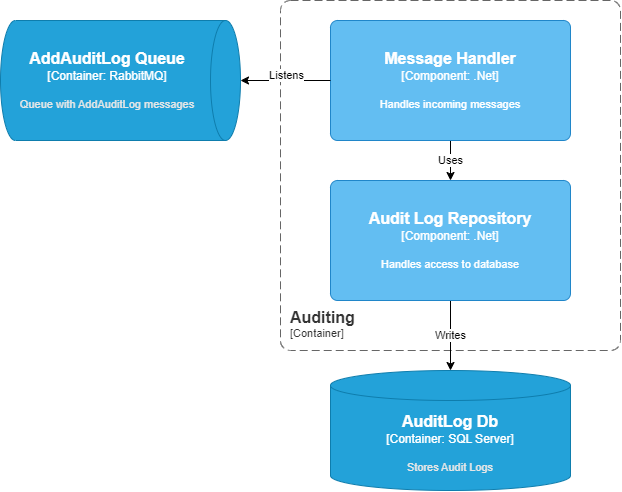

The diagram above was exported from draw.io. Its source (the exported page's mxGraphModel, read from the mxfile embedded in the PNG):
<mxGraphModel dx="875" dy="435" grid="1" gridSize="10" guides="1" tooltips="1" connect="1" arrows="1" fold="1" page="1" pageScale="1" pageWidth="850" pageHeight="1100" math="0" shadow="0">
  <root>
    <mxCell id="0" />
    <mxCell id="1" parent="0" />
    <object placeholders="1" c4Name="Auditing" c4Type="ContainerScopeBoundary" c4Application="Container" label="&lt;font style=&quot;font-size: 16px&quot;&gt;&lt;b&gt;&lt;div style=&quot;text-align: left&quot;&gt;%c4Name%&lt;/div&gt;&lt;/b&gt;&lt;/font&gt;&lt;div style=&quot;text-align: left&quot;&gt;[%c4Application%]&lt;/div&gt;" id="zyRfxSF7Z9vaK23-ptXO-1">
      <mxCell style="rounded=1;fontSize=11;whiteSpace=wrap;html=1;dashed=1;arcSize=20;fillColor=none;strokeColor=#666666;fontColor=#333333;labelBackgroundColor=none;align=left;verticalAlign=bottom;labelBorderColor=none;spacingTop=0;spacing=10;dashPattern=8 4;metaEdit=1;rotatable=0;perimeter=rectanglePerimeter;noLabel=0;labelPadding=0;allowArrows=0;connectable=0;expand=0;recursiveResize=0;editable=1;pointerEvents=0;absoluteArcSize=1;points=[[0.25,0,0],[0.5,0,0],[0.75,0,0],[1,0.25,0],[1,0.5,0],[1,0.75,0],[0.75,1,0],[0.5,1,0],[0.25,1,0],[0,0.75,0],[0,0.5,0],[0,0.25,0]];" vertex="1" parent="1">
        <mxGeometry x="340" y="160" width="340" height="350" as="geometry" />
      </mxCell>
    </object>
    <mxCell id="zyRfxSF7Z9vaK23-ptXO-11" value="Uses" style="edgeStyle=orthogonalEdgeStyle;rounded=0;orthogonalLoop=1;jettySize=auto;html=1;" edge="1" parent="1" source="zyRfxSF7Z9vaK23-ptXO-2" target="zyRfxSF7Z9vaK23-ptXO-6">
      <mxGeometry relative="1" as="geometry" />
    </mxCell>
    <object placeholders="1" c4Name="Message Handler" c4Type="Component" c4Technology=".Net" c4Description="Handles incoming messages" label="&lt;font style=&quot;font-size: 16px&quot;&gt;&lt;b&gt;%c4Name%&lt;/b&gt;&lt;/font&gt;&lt;div&gt;[%c4Type%: %c4Technology%]&lt;/div&gt;&lt;br&gt;&lt;div&gt;&lt;font style=&quot;font-size: 11px&quot;&gt;%c4Description%&lt;/font&gt;&lt;/div&gt;" id="zyRfxSF7Z9vaK23-ptXO-2">
      <mxCell style="rounded=1;whiteSpace=wrap;html=1;labelBackgroundColor=none;fillColor=#63BEF2;fontColor=#ffffff;align=center;arcSize=6;strokeColor=#2086C9;metaEdit=1;resizable=0;points=[[0.25,0,0],[0.5,0,0],[0.75,0,0],[1,0.25,0],[1,0.5,0],[1,0.75,0],[0.75,1,0],[0.5,1,0],[0.25,1,0],[0,0.75,0],[0,0.5,0],[0,0.25,0]];" vertex="1" parent="1">
        <mxGeometry x="390" y="180" width="240" height="120" as="geometry" />
      </mxCell>
    </object>
    <object placeholders="1" c4Name="AddAuditLog Queue" c4Type="Container" c4Technology="RabbitMQ" c4Description="Queue with AddAuditLog messages" label="&lt;font style=&quot;font-size: 16px&quot;&gt;&lt;b&gt;%c4Name%&lt;/b&gt;&lt;/font&gt;&lt;div&gt;[%c4Type%:&amp;nbsp;%c4Technology%]&lt;/div&gt;&lt;br&gt;&lt;div&gt;&lt;font style=&quot;font-size: 11px&quot;&gt;&lt;font color=&quot;#E6E6E6&quot;&gt;%c4Description%&lt;/font&gt;&lt;/div&gt;" id="zyRfxSF7Z9vaK23-ptXO-3">
      <mxCell style="shape=cylinder3;size=15;direction=south;whiteSpace=wrap;html=1;boundedLbl=1;rounded=0;labelBackgroundColor=none;fillColor=#23A2D9;fontSize=12;fontColor=#ffffff;align=center;strokeColor=#0E7DAD;metaEdit=1;points=[[0.5,0,0],[1,0.25,0],[1,0.5,0],[1,0.75,0],[0.5,1,0],[0,0.75,0],[0,0.5,0],[0,0.25,0]];resizable=0;" vertex="1" parent="1">
        <mxGeometry x="60" y="180" width="240" height="120" as="geometry" />
      </mxCell>
    </object>
    <mxCell id="zyRfxSF7Z9vaK23-ptXO-4" style="edgeStyle=orthogonalEdgeStyle;rounded=0;orthogonalLoop=1;jettySize=auto;html=1;exitX=0;exitY=0.5;exitDx=0;exitDy=0;exitPerimeter=0;entryX=0.5;entryY=0;entryDx=0;entryDy=0;entryPerimeter=0;" edge="1" parent="1" source="zyRfxSF7Z9vaK23-ptXO-2" target="zyRfxSF7Z9vaK23-ptXO-3">
      <mxGeometry relative="1" as="geometry" />
    </mxCell>
    <mxCell id="zyRfxSF7Z9vaK23-ptXO-5" value="Listens" style="edgeLabel;html=1;align=center;verticalAlign=middle;resizable=0;points=[];" vertex="1" connectable="0" parent="zyRfxSF7Z9vaK23-ptXO-4">
      <mxGeometry x="-0.0176" y="-5" relative="1" as="geometry">
        <mxPoint as="offset" />
      </mxGeometry>
    </mxCell>
    <mxCell id="zyRfxSF7Z9vaK23-ptXO-10" value="Writes" style="edgeStyle=orthogonalEdgeStyle;rounded=0;orthogonalLoop=1;jettySize=auto;html=1;" edge="1" parent="1" source="zyRfxSF7Z9vaK23-ptXO-6" target="zyRfxSF7Z9vaK23-ptXO-7">
      <mxGeometry relative="1" as="geometry">
        <Array as="points">
          <mxPoint x="510" y="490" />
          <mxPoint x="510" y="490" />
        </Array>
      </mxGeometry>
    </mxCell>
    <object placeholders="1" c4Name="Audit Log Repository" c4Type="Component" c4Technology=".Net" c4Description="Handles access to database" label="&lt;font style=&quot;font-size: 16px&quot;&gt;&lt;b&gt;%c4Name%&lt;/b&gt;&lt;/font&gt;&lt;div&gt;[%c4Type%: %c4Technology%]&lt;/div&gt;&lt;br&gt;&lt;div&gt;&lt;font style=&quot;font-size: 11px&quot;&gt;%c4Description%&lt;/font&gt;&lt;/div&gt;" id="zyRfxSF7Z9vaK23-ptXO-6">
      <mxCell style="rounded=1;whiteSpace=wrap;html=1;labelBackgroundColor=none;fillColor=#63BEF2;fontColor=#ffffff;align=center;arcSize=6;strokeColor=#2086C9;metaEdit=1;resizable=0;points=[[0.25,0,0],[0.5,0,0],[0.75,0,0],[1,0.25,0],[1,0.5,0],[1,0.75,0],[0.75,1,0],[0.5,1,0],[0.25,1,0],[0,0.75,0],[0,0.5,0],[0,0.25,0]];" vertex="1" parent="1">
        <mxGeometry x="390" y="340" width="240" height="120" as="geometry" />
      </mxCell>
    </object>
    <object placeholders="1" c4Name="AuditLog Db" c4Type="Container" c4Technology="SQL Server" c4Description="Stores Audit Logs" label="&lt;font style=&quot;font-size: 16px&quot;&gt;&lt;b&gt;%c4Name%&lt;/b&gt;&lt;/font&gt;&lt;div&gt;[%c4Type%:&amp;nbsp;%c4Technology%]&lt;/div&gt;&lt;br&gt;&lt;div&gt;&lt;font style=&quot;font-size: 11px&quot;&gt;&lt;font color=&quot;#E6E6E6&quot;&gt;%c4Description%&lt;/font&gt;&lt;/div&gt;" id="zyRfxSF7Z9vaK23-ptXO-7">
      <mxCell style="shape=cylinder3;size=15;whiteSpace=wrap;html=1;boundedLbl=1;rounded=0;labelBackgroundColor=none;fillColor=#23A2D9;fontSize=12;fontColor=#ffffff;align=center;strokeColor=#0E7DAD;metaEdit=1;points=[[0.5,0,0],[1,0.25,0],[1,0.5,0],[1,0.75,0],[0.5,1,0],[0,0.75,0],[0,0.5,0],[0,0.25,0]];resizable=0;" vertex="1" parent="1">
        <mxGeometry x="390" y="530" width="240" height="120" as="geometry" />
      </mxCell>
    </object>
  </root>
</mxGraphModel>